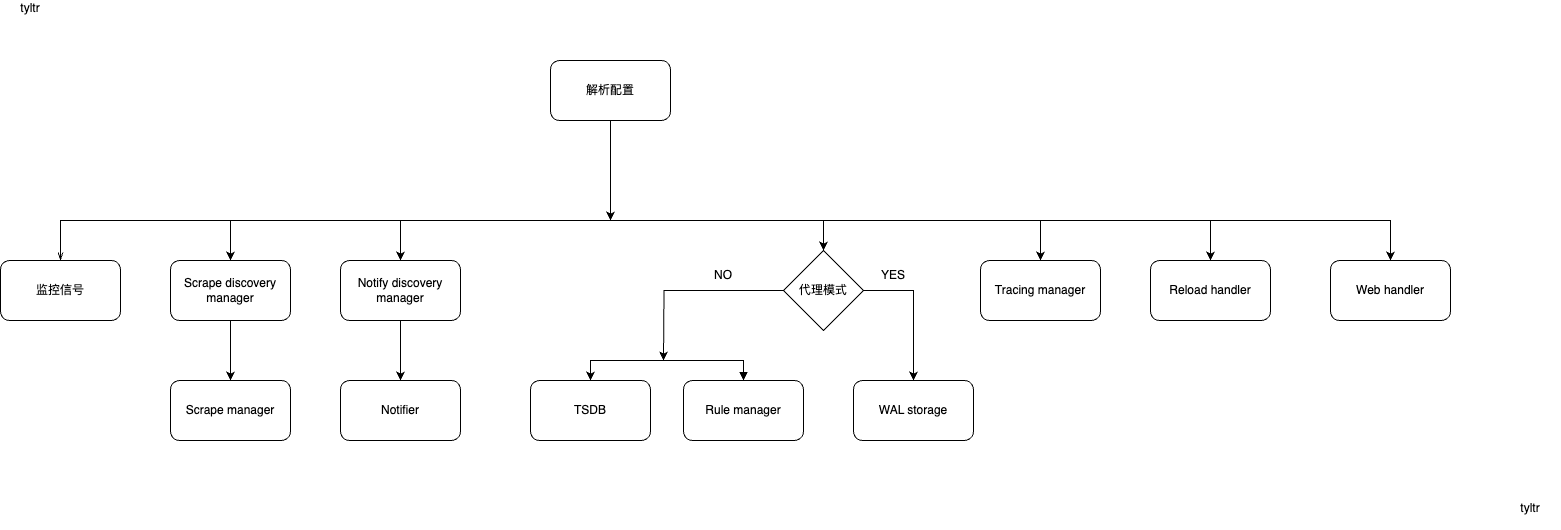

The diagram above was exported from draw.io. Its source (the exported page's mxGraphModel, read from the mxfile embedded in the PNG):
<mxGraphModel dx="1434" dy="769" grid="1" gridSize="10" guides="1" tooltips="1" connect="1" arrows="1" fold="1" page="1" pageScale="1" pageWidth="827" pageHeight="1169" math="0" shadow="0">
  <root>
    <mxCell id="0" />
    <mxCell id="1" parent="0" />
    <mxCell id="UFW-9TF6IpXk0PB1q6sR-38" style="edgeStyle=orthogonalEdgeStyle;rounded=0;orthogonalLoop=1;jettySize=auto;html=1;exitX=0.5;exitY=1;exitDx=0;exitDy=0;" edge="1" parent="1" source="UFW-9TF6IpXk0PB1q6sR-1">
      <mxGeometry relative="1" as="geometry">
        <mxPoint x="680" y="270" as="targetPoint" />
      </mxGeometry>
    </mxCell>
    <mxCell id="UFW-9TF6IpXk0PB1q6sR-1" value="解析配置" style="rounded=1;whiteSpace=wrap;html=1;" vertex="1" parent="1">
      <mxGeometry x="620" y="110" width="120" height="60" as="geometry" />
    </mxCell>
    <mxCell id="UFW-9TF6IpXk0PB1q6sR-31" style="edgeStyle=orthogonalEdgeStyle;rounded=0;orthogonalLoop=1;jettySize=auto;html=1;exitX=0.5;exitY=0;exitDx=0;exitDy=0;entryX=0.5;entryY=0;entryDx=0;entryDy=0;startArrow=openThin;startFill=0;" edge="1" parent="1" source="UFW-9TF6IpXk0PB1q6sR-2" target="UFW-9TF6IpXk0PB1q6sR-4">
      <mxGeometry relative="1" as="geometry">
        <Array as="points">
          <mxPoint x="130" y="270" />
          <mxPoint x="300" y="270" />
        </Array>
      </mxGeometry>
    </mxCell>
    <mxCell id="UFW-9TF6IpXk0PB1q6sR-2" value="监控信号" style="rounded=1;whiteSpace=wrap;html=1;" vertex="1" parent="1">
      <mxGeometry x="70" y="310" width="120" height="60" as="geometry" />
    </mxCell>
    <mxCell id="UFW-9TF6IpXk0PB1q6sR-11" style="edgeStyle=orthogonalEdgeStyle;rounded=0;orthogonalLoop=1;jettySize=auto;html=1;exitX=0.5;exitY=1;exitDx=0;exitDy=0;entryX=0.5;entryY=0;entryDx=0;entryDy=0;" edge="1" parent="1" source="UFW-9TF6IpXk0PB1q6sR-4" target="UFW-9TF6IpXk0PB1q6sR-7">
      <mxGeometry relative="1" as="geometry" />
    </mxCell>
    <mxCell id="UFW-9TF6IpXk0PB1q6sR-32" style="edgeStyle=orthogonalEdgeStyle;rounded=0;orthogonalLoop=1;jettySize=auto;html=1;exitX=0.5;exitY=0;exitDx=0;exitDy=0;entryX=0.5;entryY=0;entryDx=0;entryDy=0;" edge="1" parent="1" source="UFW-9TF6IpXk0PB1q6sR-4" target="UFW-9TF6IpXk0PB1q6sR-5">
      <mxGeometry relative="1" as="geometry">
        <Array as="points">
          <mxPoint x="300" y="270" />
          <mxPoint x="470" y="270" />
        </Array>
      </mxGeometry>
    </mxCell>
    <mxCell id="UFW-9TF6IpXk0PB1q6sR-4" value="Scrape discovery manager" style="rounded=1;whiteSpace=wrap;html=1;" vertex="1" parent="1">
      <mxGeometry x="240" y="310" width="120" height="60" as="geometry" />
    </mxCell>
    <mxCell id="UFW-9TF6IpXk0PB1q6sR-12" style="edgeStyle=orthogonalEdgeStyle;rounded=0;orthogonalLoop=1;jettySize=auto;html=1;exitX=0.5;exitY=1;exitDx=0;exitDy=0;" edge="1" parent="1" source="UFW-9TF6IpXk0PB1q6sR-5" target="UFW-9TF6IpXk0PB1q6sR-10">
      <mxGeometry relative="1" as="geometry" />
    </mxCell>
    <mxCell id="UFW-9TF6IpXk0PB1q6sR-33" style="edgeStyle=orthogonalEdgeStyle;rounded=0;orthogonalLoop=1;jettySize=auto;html=1;exitX=0.5;exitY=0;exitDx=0;exitDy=0;entryX=0.5;entryY=0;entryDx=0;entryDy=0;" edge="1" parent="1" source="UFW-9TF6IpXk0PB1q6sR-5" target="UFW-9TF6IpXk0PB1q6sR-15">
      <mxGeometry relative="1" as="geometry">
        <mxPoint x="800" y="270" as="targetPoint" />
        <Array as="points">
          <mxPoint x="470" y="270" />
          <mxPoint x="893" y="270" />
        </Array>
      </mxGeometry>
    </mxCell>
    <mxCell id="UFW-9TF6IpXk0PB1q6sR-5" value="Notify discovery manager" style="rounded=1;whiteSpace=wrap;html=1;" vertex="1" parent="1">
      <mxGeometry x="410" y="310" width="120" height="60" as="geometry" />
    </mxCell>
    <mxCell id="UFW-9TF6IpXk0PB1q6sR-24" style="edgeStyle=orthogonalEdgeStyle;rounded=0;orthogonalLoop=1;jettySize=auto;html=1;exitX=0.5;exitY=0;exitDx=0;exitDy=0;entryX=0.5;entryY=0;entryDx=0;entryDy=0;startArrow=block;startFill=1;" edge="1" parent="1" source="UFW-9TF6IpXk0PB1q6sR-6" target="UFW-9TF6IpXk0PB1q6sR-20">
      <mxGeometry relative="1" as="geometry" />
    </mxCell>
    <mxCell id="UFW-9TF6IpXk0PB1q6sR-6" value="Rule manager" style="rounded=1;whiteSpace=wrap;html=1;" vertex="1" parent="1">
      <mxGeometry x="753" y="430" width="120" height="60" as="geometry" />
    </mxCell>
    <mxCell id="UFW-9TF6IpXk0PB1q6sR-7" value="Scrape manager" style="rounded=1;whiteSpace=wrap;html=1;" vertex="1" parent="1">
      <mxGeometry x="240" y="430" width="120" height="60" as="geometry" />
    </mxCell>
    <mxCell id="UFW-9TF6IpXk0PB1q6sR-36" style="edgeStyle=orthogonalEdgeStyle;rounded=0;orthogonalLoop=1;jettySize=auto;html=1;exitX=0.5;exitY=0;exitDx=0;exitDy=0;entryX=0.5;entryY=0;entryDx=0;entryDy=0;" edge="1" parent="1" source="UFW-9TF6IpXk0PB1q6sR-8" target="UFW-9TF6IpXk0PB1q6sR-9">
      <mxGeometry relative="1" as="geometry">
        <Array as="points">
          <mxPoint x="1110" y="270" />
          <mxPoint x="1280" y="270" />
        </Array>
      </mxGeometry>
    </mxCell>
    <mxCell id="UFW-9TF6IpXk0PB1q6sR-8" value="Tracing manager" style="rounded=1;whiteSpace=wrap;html=1;" vertex="1" parent="1">
      <mxGeometry x="1050" y="310" width="120" height="60" as="geometry" />
    </mxCell>
    <mxCell id="UFW-9TF6IpXk0PB1q6sR-37" style="edgeStyle=orthogonalEdgeStyle;rounded=0;orthogonalLoop=1;jettySize=auto;html=1;exitX=0.5;exitY=0;exitDx=0;exitDy=0;entryX=0.5;entryY=0;entryDx=0;entryDy=0;" edge="1" parent="1" source="UFW-9TF6IpXk0PB1q6sR-9" target="UFW-9TF6IpXk0PB1q6sR-13">
      <mxGeometry relative="1" as="geometry">
        <Array as="points">
          <mxPoint x="1280" y="270" />
          <mxPoint x="1460" y="270" />
        </Array>
      </mxGeometry>
    </mxCell>
    <mxCell id="UFW-9TF6IpXk0PB1q6sR-9" value="Reload handler" style="rounded=1;whiteSpace=wrap;html=1;" vertex="1" parent="1">
      <mxGeometry x="1220" y="310" width="120" height="60" as="geometry" />
    </mxCell>
    <mxCell id="UFW-9TF6IpXk0PB1q6sR-10" value="Notifier" style="rounded=1;whiteSpace=wrap;html=1;" vertex="1" parent="1">
      <mxGeometry x="410" y="430" width="120" height="60" as="geometry" />
    </mxCell>
    <mxCell id="UFW-9TF6IpXk0PB1q6sR-13" value="Web handler" style="rounded=1;whiteSpace=wrap;html=1;" vertex="1" parent="1">
      <mxGeometry x="1400" y="310" width="120" height="60" as="geometry" />
    </mxCell>
    <mxCell id="UFW-9TF6IpXk0PB1q6sR-14" value="WAL storage" style="rounded=1;whiteSpace=wrap;html=1;" vertex="1" parent="1">
      <mxGeometry x="923" y="430" width="120" height="60" as="geometry" />
    </mxCell>
    <mxCell id="UFW-9TF6IpXk0PB1q6sR-17" style="edgeStyle=orthogonalEdgeStyle;rounded=0;orthogonalLoop=1;jettySize=auto;html=1;exitX=1;exitY=0.5;exitDx=0;exitDy=0;" edge="1" parent="1" source="UFW-9TF6IpXk0PB1q6sR-15" target="UFW-9TF6IpXk0PB1q6sR-14">
      <mxGeometry relative="1" as="geometry" />
    </mxCell>
    <mxCell id="UFW-9TF6IpXk0PB1q6sR-26" style="edgeStyle=orthogonalEdgeStyle;rounded=0;orthogonalLoop=1;jettySize=auto;html=1;exitX=0;exitY=0.5;exitDx=0;exitDy=0;" edge="1" parent="1" source="UFW-9TF6IpXk0PB1q6sR-15">
      <mxGeometry relative="1" as="geometry">
        <mxPoint x="733" y="410" as="targetPoint" />
      </mxGeometry>
    </mxCell>
    <mxCell id="UFW-9TF6IpXk0PB1q6sR-34" style="edgeStyle=orthogonalEdgeStyle;rounded=0;orthogonalLoop=1;jettySize=auto;html=1;exitX=0.5;exitY=0;exitDx=0;exitDy=0;entryX=0.5;entryY=0;entryDx=0;entryDy=0;" edge="1" parent="1" source="UFW-9TF6IpXk0PB1q6sR-15" target="UFW-9TF6IpXk0PB1q6sR-8">
      <mxGeometry relative="1" as="geometry">
        <Array as="points">
          <mxPoint x="893" y="270" />
          <mxPoint x="1110" y="270" />
        </Array>
      </mxGeometry>
    </mxCell>
    <mxCell id="UFW-9TF6IpXk0PB1q6sR-15" value="代理模式" style="rhombus;whiteSpace=wrap;html=1;" vertex="1" parent="1">
      <mxGeometry x="853" y="300" width="80" height="80" as="geometry" />
    </mxCell>
    <mxCell id="UFW-9TF6IpXk0PB1q6sR-18" value="NO" style="text;html=1;align=center;verticalAlign=middle;whiteSpace=wrap;rounded=0;" vertex="1" parent="1">
      <mxGeometry x="763" y="310" width="60" height="30" as="geometry" />
    </mxCell>
    <mxCell id="UFW-9TF6IpXk0PB1q6sR-19" value="YES" style="text;html=1;align=center;verticalAlign=middle;whiteSpace=wrap;rounded=0;" vertex="1" parent="1">
      <mxGeometry x="933" y="310" width="60" height="30" as="geometry" />
    </mxCell>
    <mxCell id="UFW-9TF6IpXk0PB1q6sR-20" value="TSDB" style="rounded=1;whiteSpace=wrap;html=1;" vertex="1" parent="1">
      <mxGeometry x="600" y="430" width="120" height="60" as="geometry" />
    </mxCell>
    <mxCell id="UFW-9TF6IpXk0PB1q6sR-40" value="tyltr&lt;div&gt;&lt;br/&gt;&lt;/div&gt;" style="text;html=1;align=center;verticalAlign=middle;whiteSpace=wrap;rounded=0;" vertex="1" parent="1">
      <mxGeometry x="70" y="50" width="60" height="30" as="geometry" />
    </mxCell>
    <mxCell id="UFW-9TF6IpXk0PB1q6sR-41" value="tyltr&lt;div&gt;&lt;br/&gt;&lt;/div&gt;" style="text;html=1;align=center;verticalAlign=middle;whiteSpace=wrap;rounded=0;" vertex="1" parent="1">
      <mxGeometry x="1570" y="550" width="60" height="30" as="geometry" />
    </mxCell>
  </root>
</mxGraphModel>